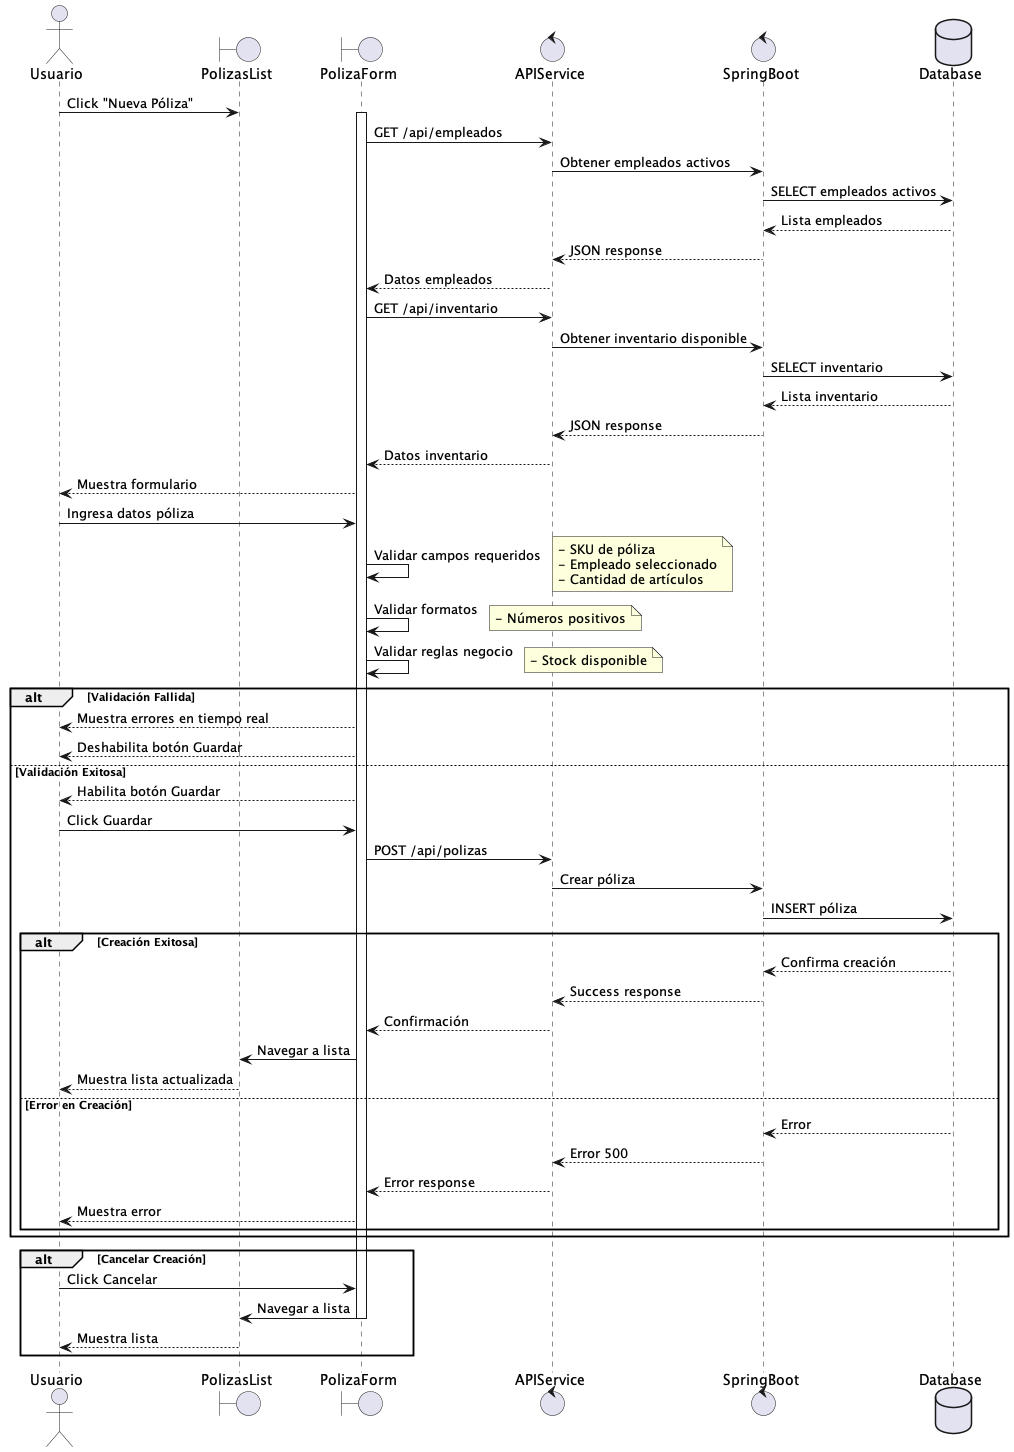

The diagram above was rendered by PlantUML. Its source (embedded in the PNG):
@startuml Creación de Nueva Póliza

actor Usuario
boundary PolizasList
boundary PolizaForm
control APIService
control SpringBoot
database Database

' Inicio de Creación
Usuario -> PolizasList: Click "Nueva Póliza"
activate PolizaForm

' Carga Inicial de Datos
PolizaForm -> APIService: GET /api/empleados
APIService -> SpringBoot: Obtener empleados activos
SpringBoot -> Database: SELECT empleados activos
Database --> SpringBoot: Lista empleados
SpringBoot --> APIService: JSON response
APIService --> PolizaForm: Datos empleados

PolizaForm -> APIService: GET /api/inventario
APIService -> SpringBoot: Obtener inventario disponible
SpringBoot -> Database: SELECT inventario
Database --> SpringBoot: Lista inventario
SpringBoot --> APIService: JSON response
APIService --> PolizaForm: Datos inventario

PolizaForm --> Usuario: Muestra formulario

' Proceso de Validación Frontend
Usuario -> PolizaForm: Ingresa datos póliza
PolizaForm -> PolizaForm: Validar campos requeridos
note right: - SKU de póliza\n- Empleado seleccionado\n- Cantidad de artículos

PolizaForm -> PolizaForm: Validar formatos
note right: - Números positivos

PolizaForm -> PolizaForm: Validar reglas negocio
note right: - Stock disponible

alt Validación Fallida
    PolizaForm --> Usuario: Muestra errores en tiempo real
    PolizaForm --> Usuario: Deshabilita botón Guardar
else Validación Exitosa
    PolizaForm --> Usuario: Habilita botón Guardar
    Usuario -> PolizaForm: Click Guardar
    PolizaForm -> APIService: POST /api/polizas
    APIService -> SpringBoot: Crear póliza
    SpringBoot -> Database: INSERT póliza

    alt Creación Exitosa
        Database --> SpringBoot: Confirma creación
        SpringBoot --> APIService: Success response
        APIService --> PolizaForm: Confirmación
        PolizaForm -> PolizasList: Navegar a lista
        PolizasList --> Usuario: Muestra lista actualizada
    else Error en Creación
        Database --> SpringBoot: Error
        SpringBoot --> APIService: Error 500
        APIService --> PolizaForm: Error response
        PolizaForm --> Usuario: Muestra error
    end
end

' Cancelación
alt Cancelar Creación
    Usuario -> PolizaForm: Click Cancelar
    PolizaForm -> PolizasList: Navegar a lista
    deactivate PolizaForm
    PolizasList --> Usuario: Muestra lista
end

@enduml